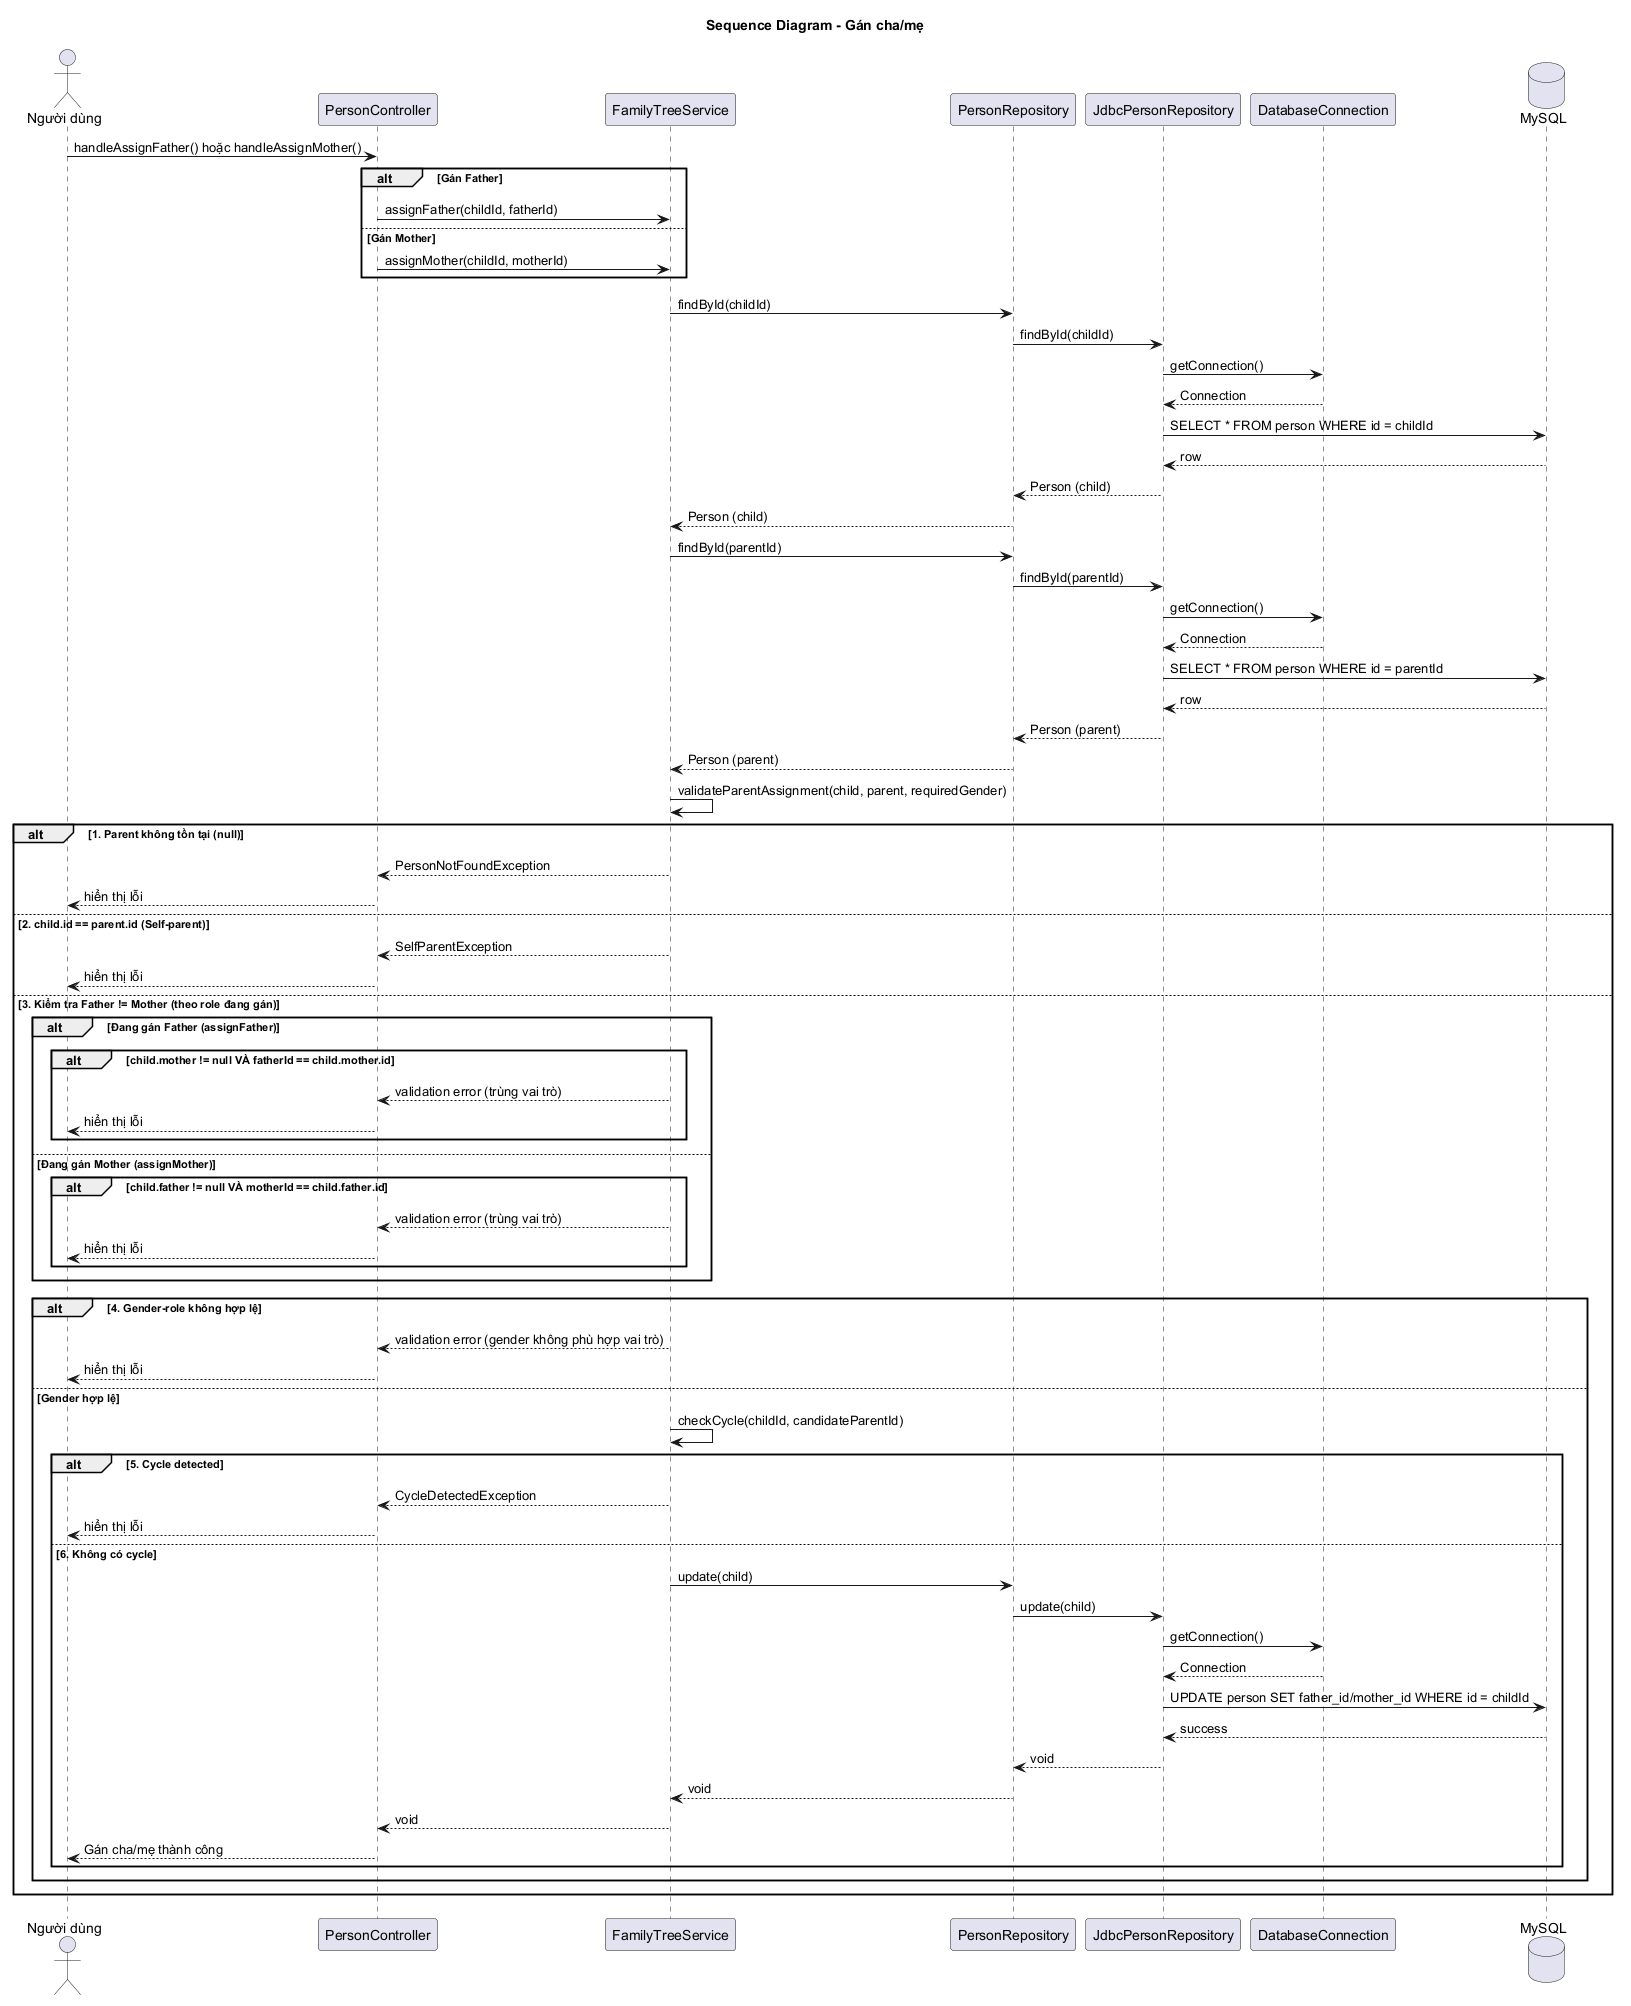

The diagram above was rendered by PlantUML. Its source (embedded in the PNG):
@startuml sequence-assign-parent

title Sequence Diagram - Gán cha/mẹ

actor "Người dùng" as User
participant "PersonController" as Controller
participant "FamilyTreeService" as Service
participant "PersonRepository" as Repo
participant "JdbcPersonRepository" as JdbcRepo
participant "DatabaseConnection" as DBConn
database "MySQL" as DB

User -> Controller : handleAssignFather() hoặc handleAssignMother()

alt Gán Father
    Controller -> Service : assignFather(childId, fatherId)
else Gán Mother
    Controller -> Service : assignMother(childId, motherId)
end

Service -> Repo : findById(childId)
Repo -> JdbcRepo : findById(childId)
JdbcRepo -> DBConn : getConnection()
DBConn --> JdbcRepo : Connection
JdbcRepo -> DB : SELECT * FROM person WHERE id = childId
DB --> JdbcRepo : row
JdbcRepo --> Repo : Person (child)
Repo --> Service : Person (child)

Service -> Repo : findById(parentId)
Repo -> JdbcRepo : findById(parentId)
JdbcRepo -> DBConn : getConnection()
DBConn --> JdbcRepo : Connection
JdbcRepo -> DB : SELECT * FROM person WHERE id = parentId
DB --> JdbcRepo : row
JdbcRepo --> Repo : Person (parent)
Repo --> Service : Person (parent)

Service -> Service : validateParentAssignment(child, parent, requiredGender)

alt 1. Parent không tồn tại (null)
    Service --> Controller : PersonNotFoundException
    Controller --> User : hiển thị lỗi

else 2. child.id == parent.id (Self-parent)
    Service --> Controller : SelfParentException
    Controller --> User : hiển thị lỗi

else 3. Kiểm tra Father != Mother (theo role đang gán)

    alt Đang gán Father (assignFather)
        alt child.mother != null VÀ fatherId == child.mother.id
            Service --> Controller : validation error (trùng vai trò)
            Controller --> User : hiển thị lỗi
        end
    else Đang gán Mother (assignMother)
        alt child.father != null VÀ motherId == child.father.id
            Service --> Controller : validation error (trùng vai trò)
            Controller --> User : hiển thị lỗi
        end
    end

    alt 4. Gender-role không hợp lệ
        Service --> Controller : validation error (gender không phù hợp vai trò)
        Controller --> User : hiển thị lỗi

    else Gender hợp lệ
        Service -> Service : checkCycle(childId, candidateParentId)

        alt 5. Cycle detected
            Service --> Controller : CycleDetectedException
            Controller --> User : hiển thị lỗi

        else 6. Không có cycle
            Service -> Repo : update(child)
            Repo -> JdbcRepo : update(child)
            JdbcRepo -> DBConn : getConnection()
            DBConn --> JdbcRepo : Connection
            JdbcRepo -> DB : UPDATE person SET father_id/mother_id WHERE id = childId
            DB --> JdbcRepo : success
            JdbcRepo --> Repo : void
            Repo --> Service : void
            Service --> Controller : void
            Controller --> User : Gán cha/mẹ thành công
        end
    end
end

@enduml